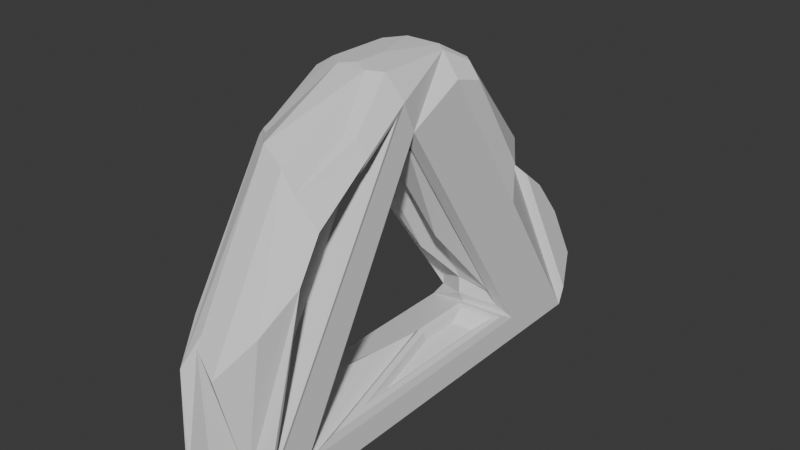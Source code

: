 # Source: LargeHoopRock2.blend  (saved by Blender 4.3.34; exported with 4.5.12 LTS)
import bpy
from mathutils import Matrix  # noqa: F401  (used for matrix-valued properties, if any)

bpy.ops.wm.read_factory_settings(use_empty=True)
scene = bpy.context.scene
scene.name = 'Scene'

# ---- collections
col_collection = bpy.data.collections.new('Collection'); scene.collection.children.link(col_collection)

# ---- world
world_world = bpy.data.worlds.new('World'); scene.world = world_world
world_world.use_nodes = True; world_world.node_tree.nodes.clear()
_N = world_world.node_tree.nodes; _L = world_world.node_tree.links
n0 = _N.new('ShaderNodeOutputWorld'); n0.name = 'World Output'; n0.location = (300, 300)
n1 = _N.new('ShaderNodeBackground'); n1.name = 'Background'; n1.location = (10, 300)
n1.inputs[0].default_value = (0.05088, 0.05088, 0.05088, 1.0)
_L.new(n1.outputs[0], n0.inputs[0])
n0.is_active_output = True
world_world.color = (0.05088, 0.05088, 0.05088)
world_world.sun_shadow_jitter_overblur = 0.0

# ---- meshes
me_torus = bpy.data.meshes.new('Torus')
me_torus.from_pydata([(0.7512, -0.01131, 0.1911), (0.731, -0.01291, 0.02537), (-0.5664, 1.24, 4.424e-09), (-0.5625, 1.193, 0.2165), (-0.3693, 0.7079, 0.1663), (-0.3175, 0.619, 0.0003462), (-0.3619, 0.7013, -0.1585), (-0.2955, -0.5792, 0.191), (-0.4375, -0.6579, -0.2165), (0.7086, 0.02447, -0.1589), (0.9067, 0.2765, -0.2165), (1.011, 0.2861, -0.1304), (1.011, -0.0678, -0.1304), (0.8651, -0.1027, -0.2208), (1.028, -0.08079, 5.51e-09), (1.019, -0.1153, 0.07016), (0.8544, -0.5902, 1.486e-08), (1.019, -0.1153, -0.07016), (1.006, -0.03952, 0.1663), (1.006, 0.2578, 0.1663), (0.9457, 0.2522, 0.2165), (0.936, 0.0, 0.2165), (0.9457, -0.03395, 0.2632), (1.017, 0.323, 0.08354), (1.028, 0.06366, 5.51e-09), (1.017, 0.323, -0.08354), (0.934, 0.4405, 5.198e-09), (0.1712, -0.978, 1.399e-08), (-0.4912, -0.9675, 0.1416), (-0.5625, -0.7596, -0.2165), (-0.4002, -0.8553, -0.2208), (-0.3826, -0.9188, -0.1611), (-0.5206, -0.9703, -0.005884), (-0.5862, -0.951, -0.003441), (-0.5625, -0.4907, 0.2165), (-0.5718, -0.9652, 0.1301), (-0.5024, -0.9686, 0.1534), (-0.1831, -0.7377, 0.2632), (-0.375, 0.2808, 3.062e-17), (-0.3361, -0.03318, 2.038e-09), (-0.3383, -0.07874, 0.007303), (-0.2747, -0.5619, 0.1829), (0.6107, -0.07247, 0.02543), (0.128, -0.2422, -0.02576), (-0.02601, -0.3635, 0.09482), (-0.2356, -0.4418, 0.06749), (-0.0655, -0.3534, 0.06661), (-0.2393, -0.4516, -0.09568), (-0.2427, -0.4605, -0.1007), (0.6711, 0.02305, 0.1971), (0.7003, 0.03042, -0.004975), (-0.4375, -0.6579, 0.2165), (0.6079, -0.07124, 3.062e-17), (0.313, -0.1845, 0.1489), (0.3096, -0.1848, 0.1206), (0.1347, -0.2813, 0.1489), (0.2891, -0.195, 0.1206), (0.2136, -0.2278, 0.1422), (-0.08166, -0.8066, -0.2526), (0.762, -0.3064, -0.253), (0.8416, -0.3198, -0.2036), (0.8034, -0.6257, -0.1232), (0.8464, -0.3491, -0.1665), (0.1042, -1.023, -0.1232), (0.7904, -0.4116, 0.1817), (0.7513, -0.467, 0.1423), (0.7494, -0.366, 0.2638), (0.7835, -0.3691, 0.2356), (0.1143, -0.8285, 0.1423), (0.3137, -0.7147, -0.2442), (-0.06341, -0.8906, 0.2284), (0.1158, -0.761, 0.2638), (0.5861, -0.553, -0.2442), (0.7184, -0.6365, -0.1902), (0.2666, -0.8929, -0.2382), (0.6957, -0.009049, -0.1995), (-0.3022, -0.5542, -0.1995), (0.6817, -0.009049, -0.02008), (0.564, -0.06808, -0.02008), (0.6081, -0.04325, -0.1742), (-0.1018, -0.4311, -0.1742), (0.5982, -0.04325, -0.04661), (0.5144, -0.08525, -0.04661), (0.5342, -0.07173, 0.2345), (-0.2554, -0.521, 0.207), (0.5565, -0.07945, 0.1897), (-0.1584, -0.4673, 0.1896), (-0.4836, -0.8852, -0.2165), (0.9067, -0.05826, -0.2165), (0.7773, -0.3139, -0.2566), (-0.07929, -0.8234, -0.2566), (0.4286, -0.7364, -0.3008), (0.6081, -0.6297, -0.3008), (-0.06084, -0.7476, -0.1596), (0.6565, -0.321, -0.1596), (0.5981, -0.4365, -0.1778), (0.1198, -0.72, -0.1776), (0.1874, -0.7084, -0.1835), (0.5757, -0.4782, -0.1837), (-0.3529, 0.5655, -0.05395), (-0.39, 0.6299, -0.1826), (-0.39, -0.2781, -0.1826), (-0.3529, 0.2799, -0.05395), (-0.3456, 0.5821, -0.02867), (-0.3973, 0.6717, -0.2079), (-0.3973, -0.5004, -0.2079), (-0.3456, 0.2768, -0.02867), (-0.3965, 0.4796, -0.06386), (-0.4217, 0.5231, -0.151), (-0.4217, -0.09166, -0.151), (-0.3965, 0.2861, -0.06386), (0.7186, 0.0, 0.2567), (0.75, 0.0, 3.062e-17), (-0.375, 0.6495, 3.062e-17), (-0.4375, 0.7578, -0.2165), (0.7669, 0.0, -0.2165), (0.6078, 0.1155, 0.1717), (-0.2246, 0.6651, 0.1423), (-0.224, 0.6626, -0.1344), (0.6395, 0.1166, -0.1347), (0.6499, 0.1107, -0.001974), (-0.2277, 0.6182, 0.002615), (0.6659, 0.04382, -0.003058), (-0.2626, 0.6475, -0.1479), (0.6545, 0.05035, -0.1483), (0.144, 0.3132, -0.08712), (0.1965, 0.7193, -0.2165), (0.1943, 0.7207, 0.2165), (0.3173, 0.2157, 0.05624), (0.008368, 0.3944, 0.05786), (0.3025, 0.2174, 0.1174), (0.009468, 0.4109, 0.107), (-0.4341, 0.6942, 0.2135), (-0.4567, 0.8246, 0.2165), (-0.3609, 0.7044, 0.1607), (-0.4504, 0.8095, 0.2135), (-0.4504, 0.7607, 0.1743), (-0.4445, 0.7186, 0.1743), (-0.4208, 0.7236, 0.1571), (0.8745, 0.4011, -0.2322), (0.9437, 0.4074, -0.1752), (0.4036, 0.6947, -0.2322), (0.9477, 0.4319, -0.1441), (0.8927, 0.5098, -0.08867), (0.4234, 0.8982, -0.08867), (-0.42, 1.382, -0.1194), (-0.3516, 1.358, -0.1493), (-0.5625, 1.193, -0.2165), (0.2264, 1.026, 2.839e-09), (-0.42, 1.382, 0.1194), (-0.419, 1.381, 5.305e-09), (0.1057, 1.177, 3.611e-09), (-0.1218, 1.319, -0.03757), (-0.1218, 1.319, 0.03757), (-0.4642, 1.209, -0.2261), (0.1597, 1.077, -0.05487), (0.06423, 1.196, -0.05487), (-0.1157, 1.308, -0.08458), (-0.2718, 1.241, 0.2511), (-0.2168, 1.314, 0.2137), (0.03274, 1.177, 0.1676), (-0.1017, 1.29, 0.1821), (-0.01386, 1.235, 0.1676), (0.506, 0.4137, 0.2929), (0.502, 0.3102, 0.2929), (0.4128, 0.3102, 0.3094), (0.1976, 0.606, 0.2929), (-0.1131, 0.7997, 0.2929), (-0.03031, 0.5993, 0.27), (-0.06965, 0.6486, 0.2929), (-0.1619, 1.264, 0.2652), (0.1019, 1.099, 0.2652), (0.1131, 1.206, 0.1897)], [], [(5, 6, 118, 121), (115, 114, 147, 126, 10), (14, 17, 12, 11, 25, 24), (2, 33, 35, 34, 3), (8, 115, 88, 87), (33, 32, 28, 36, 35), (5, 134, 132, 113), (148, 26, 143, 144), (113, 38, 106, 103), (24, 23, 19, 18, 15, 14), (114, 8, 87, 29, 147), (22, 37, 71, 66), (115, 10, 11, 88), (9, 50, 120, 119), (14, 15, 17), (18, 19, 20), (23, 24, 25), (20, 19, 23, 26, 148, 127), (25, 26, 23), (17, 15, 16), (20, 21, 22, 18), (88, 11, 12), (134, 111, 165, 168), (27, 31, 63), (27, 28, 32, 31), (29, 87, 33), (147, 29, 33, 2), (87, 31, 32), (32, 33, 87), (51, 36, 37), (51, 37, 22, 21, 111), (36, 51, 35), (35, 51, 34), (134, 49, 111), (1, 42, 56, 54), (8, 39, 40), (8, 38, 39), (51, 8, 40), (38, 51, 40, 39), (52, 112, 77, 78), (52, 8, 43), (44, 43, 46), (43, 8, 48, 47), (51, 44, 46, 45), (52, 43, 44), (51, 52, 44), (45, 46, 47), (8, 51, 45, 47, 48), (47, 46, 43), (1, 0, 111, 112), (0, 7, 86, 85), (41, 42, 52, 51), (42, 1, 112, 52), (7, 41, 51), (56, 55, 57), (7, 0, 53, 55), (41, 7, 55), (42, 41, 55, 56), (0, 1, 54, 53), (53, 54, 57), (54, 56, 57), (55, 53, 57), (63, 31, 74), (12, 17, 62, 60), (17, 16, 61, 62), (16, 27, 63, 61), (88, 12, 60, 89), (31, 87, 90), (71, 70, 68, 65, 64, 67, 66), (27, 16, 65, 68), (28, 27, 68, 70), (18, 22, 66, 67), (36, 28, 70), (16, 15, 64, 65), (37, 36, 70, 71), (15, 18, 67, 64), (74, 91, 92, 73), (31, 90, 91, 74), (62, 61, 73), (61, 63, 74, 73), (60, 62, 73), (89, 60, 73, 92), (78, 77, 81, 82), (112, 115, 75, 77), (115, 8, 76, 75), (8, 52, 78, 76), (80, 82, 81, 79), (75, 76, 80, 79), (76, 78, 82, 80), (77, 75, 79, 81), (85, 86, 84, 83), (111, 0, 85, 83), (51, 111, 83, 84), (7, 51, 84, 86), (72, 69, 97, 98), (13, 30, 87, 88), (59, 13, 88, 89), (30, 58, 90, 87), (69, 72, 92, 91), (58, 69, 91, 90), (72, 59, 89, 92), (95, 98, 97, 96, 93, 94), (13, 59, 95, 94), (69, 58, 96, 97), (58, 30, 93, 96), (30, 13, 94, 93), (59, 72, 98, 95), (99, 102, 110, 107), (114, 113, 103, 104), (8, 114, 104, 105), (38, 8, 105, 106), (99, 100, 104, 103), (100, 101, 105, 104), (102, 99, 103, 106), (101, 102, 106, 105), (107, 110, 109, 108), (100, 99, 107, 108), (102, 101, 109, 110), (101, 100, 108, 109), (49, 50, 112, 111), (132, 51, 38, 113), (6, 5, 113, 114), (9, 6, 114, 115), (50, 9, 115, 112), (121, 120, 128, 129), (50, 49, 116, 120), (6, 9, 119, 118), (134, 5, 121, 117), (49, 134, 117, 116), (118, 119, 124, 123), (124, 122, 125), (120, 121, 123, 122), (119, 120, 122, 124), (121, 118, 123), (123, 124, 125), (122, 123, 125), (130, 131, 129, 128), (149, 153, 152, 145, 150), (117, 121, 129, 131), (116, 117, 131, 130), (120, 116, 130, 128), (3, 34, 51, 132, 133), (132, 135, 133), (135, 4, 134, 133), (4, 132, 134), (132, 4, 138, 137), (137, 138, 136), (4, 135, 136, 138), (135, 132, 137, 136), (140, 139, 141, 144, 143, 142), (11, 10, 139, 140), (126, 148, 144, 141), (26, 25, 142, 143), (10, 126, 141, 139), (25, 11, 140, 142), (127, 148, 172, 171), (155, 154, 146, 157, 156), (147, 2, 150, 145), (148, 147, 154, 155), (147, 148, 126), (2, 3, 149, 150), (151, 152, 153), (153, 149, 159, 161), (152, 151, 156, 157), (147, 145, 146, 154), (145, 152, 157, 146), (151, 148, 155, 156), (158, 160, 162, 161, 159), (3, 148, 160, 158), (151, 153, 161, 162), (149, 3, 158, 159), (148, 151, 162, 160), (164, 163, 165), (20, 127, 166, 163), (133, 134, 168, 169), (21, 20, 163, 164), (127, 3, 167, 166), (3, 133, 169, 167), (111, 21, 164, 165), (165, 163, 168), (168, 163, 169), (169, 163, 166, 167), (171, 172, 170), (148, 3, 170, 172), (3, 127, 171, 170)])
_uv = me_torus.uv_layers.new(name='UVMap')
_uv.uv.foreach_set('vector', [0.5316, 0.7476, 0.4981, 0.7618, 0.503, 0.7317, 0.5319, 0.7295, 0.2864, 0.2983, 0.03369, 0.139, 0.007462, 0.04775, 0.1667, 0.1473, 0.3157, 0.2404, 0.7396, 0.3391, 0.725, 0.3445, 0.7121, 0.3354, 0.711, 0.2726, 0.7207, 0.2665, 0.7391, 0.3134, 0.7427, 0.65, 0.7428, 0.4262, 0.7709, 0.427, 0.7889, 0.4761, 0.7881, 0.6453, 0.03369, 0.4361, 0.2864, 0.2983, 0.3157, 0.3106, 0.02402, 0.4838, 0.4104, 0.4981, 0.4107, 0.5124, 0.3796, 0.5175, 0.3772, 0.5153, 0.3823, 0.5013, 0.5316, 0.7476, 0.5651, 0.7615, 0.5763, 0.7755, 0.5315, 0.761, 0.7343, 0.0528, 0.7377, 0.2361, 0.7188, 0.2195, 0.7165, 0.09795, 0.6813, 0.4917, 0.6765, 0.569, 0.6708, 0.5695, 0.6749, 0.5055, 0.7391, 0.3134, 0.7558, 0.2659, 0.7733, 0.276, 0.7743, 0.3288, 0.7544, 0.344, 0.7396, 0.3391, 0.03369, 0.139, 0.03369, 0.4361, 0.02402, 0.4838, 0.007462, 0.4574, 0.007462, 0.04775, 0.3641, 0.2781, 0.5988, 0.4278, 0.5363, 0.4322, 0.4045, 0.3482, 0.2864, 0.2983, 0.3157, 0.2404, 0.3383, 0.2378, 0.3157, 0.3106, 0.498, 0.5049, 0.5303, 0.5068, 0.5308, 0.5219, 0.5029, 0.5245, 0.7396, 0.3391, 0.7544, 0.344, 0.725, 0.3445, 0.3532, 0.2792, 0.3537, 0.2168, 0.3654, 0.2181, 0.7558, 0.2659, 0.7391, 0.3134, 0.7207, 0.2665, 0.7838, 0.27, 0.7733, 0.276, 0.7558, 0.2659, 0.7377, 0.2361, 0.7343, 0.0528, 0.7807, 0.1026, 0.7207, 0.2665, 0.7377, 0.2361, 0.7558, 0.2659, 0.725, 0.3445, 0.7544, 0.344, 0.7409, 0.4102, 0.3654, 0.2181, 0.3671, 0.271, 0.3641, 0.2781, 0.3532, 0.2792, 0.3157, 0.3106, 0.3383, 0.2378, 0.3383, 0.3121, 0.6404, 0.1253, 0.4117, 0.2714, 0.4751, 0.2068, 0.569, 0.1468, 0.4074, 0.6515, 0.4431, 0.5375, 0.4333, 0.6414, 0.4074, 0.6515, 0.3796, 0.5175, 0.4107, 0.5124, 0.4431, 0.5375, 0.456, 0.4917, 0.4552, 0.5154, 0.4104, 0.4981, 0.6972, 0.6467, 0.6981, 0.4505, 0.7428, 0.4262, 0.7427, 0.65, 0.4552, 0.5154, 0.4431, 0.5375, 0.4107, 0.5124, 0.4107, 0.5124, 0.4104, 0.4981, 0.4552, 0.5154, 0.6531, 0.4115, 0.6674, 0.4768, 0.5988, 0.4278, 0.6531, 0.4115, 0.5988, 0.4278, 0.3641, 0.2781, 0.3671, 0.271, 0.4117, 0.2714, 0.6674, 0.4768, 0.6531, 0.4115, 0.6823, 0.4762, 0.6823, 0.4762, 0.6531, 0.4115, 0.6795, 0.3766, 0.5651, 0.7615, 0.5728, 0.512, 0.5853, 0.501, 0.225, 0.808, 0.2245, 0.7799, 0.243, 0.7079, 0.2431, 0.7127, 0.1133, 0.7669, 0.1588, 0.6673, 0.1603, 0.6751, 0.1133, 0.7669, 0.1588, 0.6071, 0.1588, 0.6673, 0.2042, 0.7669, 0.1133, 0.7669, 0.1603, 0.6751, 0.1588, 0.6071, 0.2042, 0.7669, 0.1603, 0.6751, 0.1588, 0.6673, 0.9851, 0.7023, 0.984, 0.6691, 0.9894, 0.6828, 0.9903, 0.7104, 0.9123, 0.007462, 0.9123, 0.2611, 0.8942, 0.113, 0.03315, 0.6733, 0.05855, 0.6327, 0.03914, 0.6796, 0.8942, 0.113, 0.9123, 0.2611, 0.8961, 0.204, 0.8948, 0.2024, 0.007462, 0.7788, 0.03315, 0.6733, 0.03914, 0.6796, 0.03897, 0.7198, 0.05295, 0.5271, 0.05855, 0.6327, 0.03315, 0.6733, 0.9529, 0.5886, 0.9529, 0.3414, 0.9648, 0.4853, 0.03897, 0.7198, 0.03914, 0.6796, 0.07321, 0.7215, 0.09837, 0.7788, 0.007462, 0.7788, 0.03897, 0.7198, 0.07321, 0.7215, 0.07425, 0.723, 0.07321, 0.7215, 0.03914, 0.6796, 0.05855, 0.6327, 0.5368, 0.4979, 0.5715, 0.4938, 0.5853, 0.501, 0.5314, 0.4949, 0.9868, 0.3414, 0.9866, 0.5912, 0.9797, 0.5547, 0.9798, 0.3842, 0.2536, 0.5669, 0.2245, 0.7799, 0.2191, 0.7796, 0.2599, 0.5271, 0.2245, 0.7799, 0.225, 0.808, 0.2198, 0.8129, 0.2191, 0.7796, 0.3351, 0.6571, 0.3361, 0.6516, 0.3361, 0.6906, 0.243, 0.7079, 0.2483, 0.6707, 0.2472, 0.6906, 0.9236, 0.5906, 0.9236, 0.3414, 0.9359, 0.44, 0.9359, 0.4825, 0.3351, 0.5328, 0.3364, 0.5271, 0.3364, 0.6367, 0.7627, 0.755, 0.7627, 0.9656, 0.7527, 0.8624, 0.7525, 0.8256, 0.2599, 0.8113, 0.225, 0.808, 0.2431, 0.7127, 0.2491, 0.7133, 0.2491, 0.7133, 0.2431, 0.7127, 0.2472, 0.6906, 0.2431, 0.7127, 0.243, 0.7079, 0.2472, 0.6906, 0.9359, 0.4825, 0.9359, 0.44, 0.9379, 0.4627, 0.1481, 0.5122, 0.04564, 0.4905, 0.1813, 0.4858, 0.7121, 0.3354, 0.725, 0.3445, 0.7052, 0.3671, 0.6972, 0.3615, 0.725, 0.3445, 0.7409, 0.4102, 0.715, 0.4112, 0.7052, 0.3671, 0.4073, 0.7643, 0.4074, 0.6515, 0.4333, 0.6414, 0.4331, 0.7568, 0.3157, 0.3106, 0.3383, 0.3121, 0.3022, 0.3654, 0.2883, 0.3645, 0.4431, 0.5375, 0.4552, 0.5154, 0.4627, 0.5927, 0.3532, 0.6258, 0.3606, 0.5981, 0.3784, 0.6302, 0.3783, 0.7353, 0.3701, 0.7396, 0.359, 0.7353, 0.3532, 0.7281, 0.6257, 0.7443, 0.6002, 0.5818, 0.6322, 0.5804, 0.6559, 0.7318, 0.3796, 0.5175, 0.4074, 0.6515, 0.3784, 0.6302, 0.3606, 0.5981, 0.3532, 0.2792, 0.3641, 0.2781, 0.4045, 0.3482, 0.3979, 0.3488, 0.3772, 0.5153, 0.3796, 0.5175, 0.3606, 0.5981, 0.6002, 0.5818, 0.6559, 0.4917, 0.6357, 0.5662, 0.6322, 0.5804, 0.5988, 0.4278, 0.6674, 0.4768, 0.5743, 0.4597, 0.5363, 0.4322, 0.7544, 0.344, 0.7743, 0.3288, 0.7895, 0.3621, 0.7783, 0.3706, 0.4575, 0.6663, 0.4709, 0.6893, 0.4709, 0.7186, 0.4474, 0.7407, 0.04564, 0.4905, 0.1085, 0.4712, 0.2148, 0.4534, 0.1813, 0.4858, 0.3532, 0.7792, 0.3689, 0.8355, 0.3532, 0.8454, 0.4331, 0.7568, 0.4333, 0.6414, 0.4575, 0.6663, 0.4474, 0.7407, 0.6972, 0.3615, 0.7052, 0.3671, 0.7008, 0.4039, 0.2883, 0.3645, 0.3022, 0.3654, 0.2764, 0.4317, 0.2524, 0.431, 0.3154, 0.7351, 0.3158, 0.7627, 0.3099, 0.744, 0.3096, 0.7243, 0.3202, 0.7762, 0.2748, 0.7799, 0.2781, 0.7658, 0.3158, 0.7627, 0.2864, 0.2983, 0.03369, 0.4361, 0.06221, 0.4143, 0.2716, 0.3001, 0.984, 0.9569, 0.9851, 0.7023, 0.9903, 0.7104, 0.9894, 0.9213, 0.2808, 0.5763, 0.3096, 0.7243, 0.3099, 0.744, 0.2831, 0.7462, 0.2781, 0.7658, 0.2748, 0.5271, 0.2808, 0.5763, 0.2831, 0.7462, 0.2748, 0.5271, 0.3154, 0.7351, 0.3096, 0.7243, 0.2808, 0.5763, 0.3158, 0.7627, 0.2781, 0.7658, 0.2831, 0.7462, 0.3099, 0.744, 0.9418, 0.7118, 0.9403, 0.8826, 0.9364, 0.9058, 0.9324, 0.7151, 0.928, 0.6738, 0.9418, 0.6691, 0.9418, 0.7118, 0.9324, 0.7151, 0.6531, 0.4115, 0.4117, 0.2714, 0.4506, 0.2868, 0.6154, 0.3824, 0.9866, 0.5912, 0.9868, 0.625, 0.9798, 0.5778, 0.9797, 0.5547, 0.2482, 0.4145, 0.1911, 0.4484, 0.1651, 0.4467, 0.2465, 0.3984, 0.307, 0.32, 0.04149, 0.4776, 0.02402, 0.4838, 0.3157, 0.3106, 0.2851, 0.3629, 0.307, 0.32, 0.3157, 0.3106, 0.2883, 0.3645, 0.04149, 0.4776, 0.1081, 0.4676, 0.1085, 0.4712, 0.02402, 0.4838, 0.1911, 0.4484, 0.2482, 0.4145, 0.2524, 0.431, 0.2148, 0.4534, 0.1081, 0.4676, 0.1911, 0.4484, 0.2148, 0.4534, 0.1085, 0.4712, 0.2482, 0.4145, 0.2851, 0.3629, 0.2883, 0.3645, 0.2524, 0.431, 0.2513, 0.3896, 0.2465, 0.3984, 0.1651, 0.4467, 0.1509, 0.449, 0.1132, 0.4547, 0.2637, 0.3653, 0.6344, 0.8557, 0.6264, 0.8164, 0.6407, 0.7726, 0.6452, 0.7948, 0.8236, 0.2484, 0.8236, 0.3306, 0.809, 0.2844, 0.8105, 0.2708, 0.8236, 0.3306, 0.8156, 0.394, 0.8044, 0.3203, 0.809, 0.2844, 0.04149, 0.4776, 0.307, 0.32, 0.2637, 0.3653, 0.1132, 0.4547, 0.6264, 0.8164, 0.6264, 0.7592, 0.6392, 0.7643, 0.6407, 0.7726, 0.6086, 0.7592, 0.6115, 0.8191, 0.6022, 0.8183, 0.6002, 0.7777, 0.8491, 0.6541, 0.8038, 0.6275, 0.81, 0.6123, 0.8474, 0.6343, 0.03369, 0.4361, 0.03369, 0.139, 0.04218, 0.157, 0.04218, 0.403, 0.6765, 0.569, 0.6813, 0.7668, 0.6749, 0.7333, 0.6708, 0.5695, 0.8153, 0.6102, 0.8422, 0.626, 0.8474, 0.6343, 0.81, 0.6123, 0.8422, 0.626, 0.8435, 0.4648, 0.8491, 0.4262, 0.8474, 0.6343, 0.8157, 0.5595, 0.8153, 0.6102, 0.81, 0.6123, 0.8104, 0.5581, 0.8435, 0.4648, 0.8157, 0.5595, 0.8104, 0.5581, 0.8491, 0.4262, 0.8174, 0.5999, 0.8177, 0.5655, 0.8365, 0.5014, 0.8357, 0.6106, 0.8422, 0.626, 0.8153, 0.6102, 0.8174, 0.5999, 0.8357, 0.6106, 0.6115, 0.8191, 0.6086, 0.9373, 0.6002, 0.8983, 0.6022, 0.8183, 0.7776, 0.9457, 0.7776, 0.755, 0.7836, 0.7774, 0.7836, 0.9065, 0.5728, 0.512, 0.5303, 0.5068, 0.5314, 0.4949, 0.5853, 0.501, 0.2036, 0.5271, 0.2042, 0.7669, 0.1588, 0.6071, 0.1587, 0.5416, 0.4981, 0.7618, 0.5316, 0.7476, 0.5315, 0.761, 0.4859, 0.7805, 0.498, 0.5049, 0.4981, 0.7618, 0.4859, 0.7805, 0.4859, 0.4917, 0.5303, 0.5068, 0.498, 0.5049, 0.4859, 0.4917, 0.5314, 0.4949, 0.6972, 0.9679, 0.6972, 0.755, 0.7125, 0.8263, 0.7125, 0.9012, 0.5303, 0.5068, 0.5728, 0.512, 0.5673, 0.5305, 0.5308, 0.5219, 0.9601, 0.2726, 0.9601, 0.007462, 0.969, 0.02964, 0.969, 0.2435, 0.5651, 0.7615, 0.5316, 0.7476, 0.5319, 0.7295, 0.5611, 0.7317, 0.9925, 0.007462, 0.9925, 0.2672, 0.9839, 0.2388, 0.9839, 0.02931, 0.7303, 0.9797, 0.7275, 0.7652, 0.7375, 0.755, 0.7375, 0.9848, 0.8495, 0.01437, 0.8793, 0.007462, 0.8784, 0.1302, 0.8055, 0.01476, 0.8345, 0.2203, 0.8044, 0.2335, 0.8044, 0.007462, 0.3838, 0.808, 0.3838, 0.7801, 0.3974, 0.7792, 0.3974, 0.8098, 0.4124, 0.7792, 0.4206, 0.8073, 0.4124, 0.8111, 0.8793, 0.2335, 0.8495, 0.01437, 0.8784, 0.1302, 0.9691, 0.6691, 0.9691, 0.9032, 0.9567, 0.7928, 0.5562, 0.5981, 0.554, 0.6689, 0.5437, 0.6682, 0.5433, 0.5951, 0.7683, 0.6909, 0.7523, 0.7398, 0.7365, 0.74, 0.7181, 0.6917, 0.7432, 0.6914, 0.5611, 0.7317, 0.5319, 0.7295, 0.5437, 0.6682, 0.554, 0.6689, 0.9452, 0.007462, 0.9452, 0.2168, 0.9273, 0.1471, 0.9273, 0.0734, 0.5308, 0.5219, 0.5673, 0.5305, 0.5562, 0.5981, 0.5433, 0.5951, 0.6823, 0.02314, 0.6795, 0.3766, 0.6531, 0.4115, 0.6547, 0.1276, 0.6596, 0.1002, 0.6547, 0.1276, 0.6583, 0.1034, 0.6596, 0.1002, 0.6583, 0.1034, 0.6421, 0.1246, 0.6404, 0.1253, 0.6596, 0.1002, 0.6421, 0.1246, 0.6547, 0.1276, 0.6404, 0.1253, 0.4651, 0.7792, 0.4651, 0.7958, 0.4587, 0.7906, 0.4587, 0.7846, 0.6577, 0.1225, 0.6531, 0.1214, 0.659, 0.1136, 0.6421, 0.1246, 0.6583, 0.1034, 0.659, 0.1136, 0.6531, 0.1214, 0.4356, 0.8015, 0.4356, 0.7792, 0.4438, 0.7847, 0.4438, 0.7928, 0.3238, 0.2126, 0.3088, 0.2143, 0.21, 0.1526, 0.2153, 0.1089, 0.3138, 0.1906, 0.3249, 0.2073, 0.3383, 0.2378, 0.3157, 0.2404, 0.3088, 0.2143, 0.3238, 0.2126, 0.1667, 0.1473, 0.1747, 0.0814, 0.2153, 0.1089, 0.21, 0.1526, 0.7377, 0.2361, 0.7207, 0.2665, 0.7075, 0.2397, 0.7188, 0.2195, 0.3157, 0.2404, 0.1667, 0.1473, 0.21, 0.1526, 0.3088, 0.2143, 0.7207, 0.2665, 0.711, 0.2726, 0.701, 0.2437, 0.7075, 0.2397, 0.7807, 0.1026, 0.7343, 0.0528, 0.7733, 0.007462, 0.7895, 0.02484, 0.1603, 0.0711, 0.02801, 0.04448, 0.05225, 0.01262, 0.1023, 0.02269, 0.1402, 0.04608, 0.6972, 0.6467, 0.7427, 0.65, 0.7432, 0.6914, 0.7181, 0.6917, 0.1747, 0.0814, 0.007462, 0.04775, 0.02801, 0.04448, 0.1603, 0.0711, 0.007462, 0.04775, 0.1747, 0.0814, 0.1667, 0.1473, 0.7427, 0.65, 0.7881, 0.6453, 0.7683, 0.6909, 0.7432, 0.6914, 0.8493, 0.7087, 0.8478, 0.7599, 0.8323, 0.757, 0.7523, 0.7398, 0.7683, 0.6909, 0.7889, 0.7212, 0.7827, 0.7401, 0.8478, 0.7599, 0.8493, 0.7087, 0.8591, 0.7187, 0.858, 0.7592, 0.007462, 0.04775, 0.03812, 0.007462, 0.05225, 0.01262, 0.02801, 0.04448, 0.8566, 0.8069, 0.8478, 0.7599, 0.858, 0.7592, 0.8649, 0.7963, 0.8493, 0.7087, 0.8566, 0.6691, 0.8649, 0.6874, 0.8591, 0.7187, 0.887, 0.5328, 0.887, 0.4693, 0.8969, 0.4814, 0.9043, 0.5015, 0.9043, 0.5255, 0.864, 0.5906, 0.864, 0.4262, 0.887, 0.4693, 0.887, 0.5328, 0.8493, 0.7087, 0.8323, 0.757, 0.8038, 0.7443, 0.8104, 0.7256, 0.9087, 0.5718, 0.864, 0.5906, 0.887, 0.5328, 0.9043, 0.5255, 0.8566, 0.6691, 0.8493, 0.7087, 0.8104, 0.7256, 0.8132, 0.7103, 0.4568, 0.2066, 0.4562, 0.1849, 0.4751, 0.2068, 0.3654, 0.2181, 0.5233, 0.1209, 0.521, 0.145, 0.4562, 0.1849, 0.8546, 0.3484, 0.8385, 0.3242, 0.848, 0.2484, 0.8546, 0.2584, 0.3671, 0.271, 0.3654, 0.2181, 0.4562, 0.1849, 0.4568, 0.2066, 0.5233, 0.1209, 0.6823, 0.02314, 0.5862, 0.1049, 0.521, 0.145, 0.6823, 0.02314, 0.6596, 0.1002, 0.5769, 0.1365, 0.5862, 0.1049, 0.4117, 0.2714, 0.3671, 0.271, 0.4568, 0.2066, 0.4751, 0.2068, 0.4751, 0.2068, 0.4562, 0.1849, 0.569, 0.1468, 0.569, 0.1468, 0.4562, 0.1849, 0.5769, 0.1365, 0.5769, 0.1365, 0.4562, 0.1849, 0.521, 0.145, 0.5862, 0.1049, 0.5423, 0.04156, 0.5416, 0.0192, 0.5978, 0.007462, 0.9131, 0.6691, 0.9131, 0.8369, 0.8799, 0.7578, 0.8799, 0.6993, 0.6823, 0.02314, 0.5233, 0.1209, 0.5423, 0.04156, 0.5978, 0.007462])
_uv = me_torus.uv_layers.new(name='UVMap.001')
_uv.uv.foreach_set('vector', [0.2459, 0.7397, 0.2459, 0.6924, 0.2232, 0.6924, 0.2232, 0.7397, 0.001001, 0.2953, 0.004681, 0.217, 0.1965, 0.1985, 0.1965, 0.2477, 0.1965, 0.2938, 0.8899, 0.6012, 0.9154, 0.5936, 0.9373, 0.6041, 0.9373, 0.6822, 0.9202, 0.6904, 0.8899, 0.6331, 0.1965, 0.8405, 0.1965, 0.8876, 0.07723, 0.8879, 0.001001, 0.8777, 0.004153, 0.8415, 0.8385, 0.5916, 0.8385, 0.3961, 0.7911, 0.3961, 0.7911, 0.5916, 0.2212, 0.7397, 0.2017, 0.738, 0.1985, 0.6953, 0.2021, 0.6924, 0.2212, 0.7013, 0.2953, 0.7397, 0.2953, 0.6924, 0.2726, 0.6924, 0.2726, 0.7397, 0.1985, 0.8385, 0.3941, 0.8385, 0.3941, 0.7911, 0.1985, 0.7911, 0.999, 0.2953, 0.999, 0.1985, 0.9887, 0.1985, 0.9887, 0.2953, 0.4928, 0.9586, 0.4442, 0.9867, 0.3961, 0.9796, 0.3961, 0.9475, 0.452, 0.9393, 0.4928, 0.943, 0.8899, 0.5507, 0.8899, 0.4175, 0.8983, 0.3961, 0.9126, 0.4079, 0.9126, 0.5916, 0.1985, 0.4928, 0.3941, 0.4928, 0.3941, 0.3961, 0.1985, 0.3961, 0.8879, 0.7891, 0.8879, 0.6924, 0.8405, 0.6924, 0.8405, 0.7891, 0.2706, 0.7397, 0.2706, 0.6924, 0.2479, 0.6924, 0.2479, 0.7397, 0.8405, 0.02569, 0.8622, 0.02569, 0.8405, 0.04738, 0.3931, 0.964, 0.2973, 0.964, 0.2973, 0.9857, 0.6924, 0.7417, 0.6924, 0.7881, 0.7387, 0.7417, 0.4437, 0.00482, 0.4825, 0.001001, 0.5408, 0.004036, 0.5916, 0.01646, 0.5916, 0.09776, 0.3961, 0.08289, 0.7881, 0.6924, 0.7417, 0.6924, 0.7417, 0.7387, 0.9146, 0.1985, 0.961, 0.1985, 0.9146, 0.2943, 0.9373, 0.05038, 0.8899, 0.05038, 0.8899, 0.09776, 0.9373, 0.09776, 0.4948, 0.9857, 0.5906, 0.964, 0.4948, 0.964, 0.4928, 0.2953, 0.4928, 0.09977, 0.3961, 0.09977, 0.3961, 0.2953, 0.7387, 0.001001, 0.6924, 0.1955, 0.6924, 0.001001, 0.5916, 0.5936, 0.4948, 0.5936, 0.4948, 0.6904, 0.5916, 0.6904, 0.6934, 0.7891, 0.7397, 0.7891, 0.7397, 0.7427, 0.2973, 0.6904, 0.4928, 0.6904, 0.4928, 0.643, 0.2973, 0.643, 0.7427, 0.7397, 0.7891, 0.7397, 0.7891, 0.6934, 0.9269, 0.001001, 0.9363, 0.001001, 0.9269, 0.04738, 0.2973, 0.8899, 0.3931, 0.8899, 0.2973, 0.9363, 0.641, 0.5916, 0.5936, 0.5681, 0.6076, 0.3971, 0.6174, 0.3961, 0.641, 0.4204, 0.9887, 0.2973, 0.9887, 0.3931, 0.998, 0.2973, 0.09676, 0.8899, 0.001001, 0.8899, 0.001001, 0.9363, 0.643, 0.5906, 0.643, 0.3961, 0.6894, 0.3961, 0.8879, 0.962, 0.8879, 0.9393, 0.7911, 0.9393, 0.7911, 0.962, 0.1955, 0.9887, 0.001001, 0.998, 0.001001, 0.9887, 0.4948, 0.2943, 0.5906, 0.09977, 0.4948, 0.09977, 0.3961, 0.4948, 0.3961, 0.5906, 0.5906, 0.4948, 0.6904, 0.1985, 0.5936, 0.1985, 0.5936, 0.2953, 0.6904, 0.2953, 0.8899, 0.9373, 0.9373, 0.9373, 0.9373, 0.9269, 0.8899, 0.9269, 0.6894, 0.001001, 0.5936, 0.1955, 0.5936, 0.001001, 0.9373, 0.04838, 0.9373, 0.002002, 0.9279, 0.04838, 0.9373, 0.2973, 0.8405, 0.2973, 0.8405, 0.3941, 0.9373, 0.3941, 0.962, 0.1965, 0.962, 0.09977, 0.9146, 0.09977, 0.9146, 0.1965, 0.6894, 0.964, 0.5936, 0.964, 0.5936, 0.9857, 0.5946, 0.1965, 0.6904, 0.002002, 0.6904, 0.1965, 0.6924, 0.6924, 0.6924, 0.7387, 0.714, 0.6924, 0.2953, 0.5936, 0.2953, 0.6904, 0.1985, 0.6571, 0.2017, 0.6206, 0.2046, 0.6195, 0.2983, 0.9373, 0.3941, 0.9373, 0.3941, 0.8909, 0.8632, 0.09776, 0.8632, 0.05038, 0.8529, 0.05038, 0.8529, 0.09776, 0.2973, 0.641, 0.4928, 0.641, 0.4928, 0.5936, 0.2973, 0.5936, 0.9373, 0.5916, 0.9373, 0.3961, 0.9146, 0.3961, 0.9146, 0.5916, 0.8899, 0.9249, 0.9373, 0.9249, 0.9373, 0.9208, 0.8899, 0.9208, 0.9146, 0.001001, 0.9239, 0.001001, 0.9146, 0.04738, 0.8869, 0.001001, 0.8652, 0.02269, 0.8652, 0.001001, 0.1985, 0.5916, 0.3941, 0.5916, 0.3941, 0.4948, 0.1985, 0.4948, 0.6904, 0.9867, 0.6904, 0.965, 0.5946, 0.9867, 0.5916, 0.4928, 0.5916, 0.2973, 0.4948, 0.2973, 0.4948, 0.4928, 0.9867, 0.9126, 0.9867, 0.8899, 0.8899, 0.8899, 0.8899, 0.9126, 0.9671, 0.9146, 0.964, 0.9146, 0.964, 0.9363, 0.965, 0.9373, 0.9681, 0.9373, 0.9681, 0.9156, 0.8662, 0.02369, 0.8879, 0.002002, 0.8879, 0.02369, 0.5916, 0.5916, 0.3971, 0.5916, 0.5916, 0.4958, 0.9867, 0.7911, 0.9763, 0.7911, 0.9763, 0.8879, 0.9867, 0.8879, 0.4948, 0.9373, 0.5916, 0.9373, 0.5916, 0.8899, 0.4948, 0.8899, 0.7397, 0.3941, 0.7397, 0.1985, 0.6924, 0.1985, 0.6924, 0.3941, 0.2953, 0.9867, 0.2953, 0.964, 0.1985, 0.964, 0.1985, 0.9867, 0.5916, 0.9867, 0.5916, 0.965, 0.4958, 0.9867, 0.7397, 0.5482, 0.7276, 0.5916, 0.6972, 0.5555, 0.6924, 0.4116, 0.7074, 0.3993, 0.7287, 0.3961, 0.7397, 0.4014, 0.001001, 0.7397, 0.1965, 0.7397, 0.1965, 0.6924, 0.001001, 0.6924, 0.6904, 0.5936, 0.5936, 0.5936, 0.5936, 0.6904, 0.6904, 0.6904, 0.9867, 0.3961, 0.964, 0.3961, 0.964, 0.4928, 0.9867, 0.4928, 0.8899, 0.9548, 0.8899, 0.9516, 0.9857, 0.9516, 0.3941, 0.6924, 0.2973, 0.6924, 0.2973, 0.7891, 0.3941, 0.7891, 0.4928, 0.6924, 0.3961, 0.6924, 0.3961, 0.7891, 0.4928, 0.7891, 0.1965, 0.9867, 0.1965, 0.964, 0.09977, 0.964, 0.09977, 0.9867, 0.962, 0.7911, 0.9146, 0.7911, 0.9146, 0.8879, 0.962, 0.8879, 0.1965, 0.4928, 0.1965, 0.3961, 0.001001, 0.3961, 0.001001, 0.4928, 0.2983, 0.9867, 0.3941, 0.9867, 0.3941, 0.965, 0.7891, 0.1965, 0.7891, 0.001001, 0.7417, 0.001001, 0.7417, 0.1965, 0.9897, 0.3941, 0.999, 0.3941, 0.999, 0.2983, 0.09776, 0.9867, 0.09776, 0.964, 0.001001, 0.964, 0.001001, 0.9867, 0.962, 0.9146, 0.9393, 0.9146, 0.9393, 0.9373, 0.962, 0.9373, 0.2459, 0.7891, 0.2459, 0.7417, 0.2232, 0.7417, 0.2232, 0.7891, 0.962, 0.6904, 0.962, 0.4948, 0.9393, 0.4948, 0.9393, 0.6904, 0.001001, 0.962, 0.1965, 0.962, 0.1965, 0.9393, 0.001001, 0.9393, 0.1965, 0.7417, 0.09977, 0.7417, 0.09977, 0.8385, 0.1965, 0.8385, 0.7891, 0.5916, 0.7891, 0.3961, 0.7417, 0.3961, 0.7417, 0.5916, 0.3961, 0.8385, 0.5916, 0.8385, 0.5916, 0.7911, 0.3961, 0.7911, 0.2212, 0.7891, 0.2212, 0.7417, 0.1985, 0.7417, 0.1985, 0.7891, 0.962, 0.4928, 0.962, 0.2973, 0.9393, 0.2973, 0.9393, 0.4928, 0.8509, 0.05038, 0.8405, 0.05038, 0.8405, 0.09776, 0.8509, 0.09776, 0.5936, 0.8385, 0.7891, 0.8385, 0.7891, 0.7911, 0.5936, 0.7911, 0.8879, 0.8405, 0.8405, 0.8405, 0.8405, 0.8879, 0.8879, 0.8879, 0.9867, 0.2953, 0.9867, 0.1985, 0.964, 0.1985, 0.964, 0.2953, 0.5936, 0.9126, 0.7891, 0.9126, 0.7891, 0.8899, 0.5936, 0.8899, 0.8879, 0.09776, 0.8879, 0.05038, 0.8775, 0.05038, 0.8775, 0.09776, 0.9867, 0.7891, 0.9867, 0.6924, 0.9763, 0.6924, 0.9763, 0.7891, 0.7911, 0.9867, 0.8879, 0.9867, 0.8879, 0.964, 0.7911, 0.964, 0.9867, 0.3941, 0.9867, 0.2973, 0.964, 0.2973, 0.964, 0.3941, 0.8899, 0.9496, 0.9867, 0.9496, 0.9867, 0.9393, 0.8899, 0.9393, 0.8711, 0.6648, 0.8652, 0.6553, 0.8653, 0.5495, 0.8713, 0.5345, 0.8879, 0.4948, 0.8879, 0.6904, 0.6904, 0.8879, 0.6904, 0.8405, 0.5936, 0.8405, 0.5936, 0.8879, 0.8385, 0.8405, 0.7911, 0.8405, 0.7911, 0.8879, 0.8385, 0.8879, 0.8879, 0.3961, 0.8405, 0.3961, 0.8405, 0.4928, 0.8879, 0.4928, 0.001001, 0.6904, 0.1965, 0.6904, 0.1965, 0.5936, 0.001001, 0.5936, 0.8879, 0.7911, 0.8405, 0.7911, 0.8405, 0.8385, 0.8879, 0.8385, 0.2953, 0.7891, 0.2953, 0.7417, 0.2726, 0.7417, 0.2726, 0.7891, 0.2706, 0.7891, 0.2706, 0.7417, 0.2479, 0.7417, 0.2479, 0.7891, 0.8632, 0.6904, 0.8632, 0.4948, 0.8405, 0.4948, 0.8405, 0.6904, 0.3961, 0.8632, 0.5916, 0.8632, 0.5916, 0.8405, 0.3961, 0.8405, 0.8755, 0.09776, 0.8755, 0.05038, 0.8652, 0.05038, 0.8652, 0.09776, 0.8879, 0.2953, 0.8879, 0.09977, 0.8405, 0.09977, 0.8405, 0.2953, 0.8899, 0.962, 0.9867, 0.962, 0.9867, 0.9578, 0.8899, 0.9578, 0.9126, 0.2953, 0.9126, 0.09977, 0.8899, 0.09977, 0.8899, 0.2953, 0.6924, 0.8879, 0.7891, 0.8879, 0.7891, 0.8405, 0.6924, 0.8405, 0.8879, 0.02569, 0.8652, 0.02569, 0.8652, 0.04838, 0.8879, 0.04838, 0.9867, 0.1965, 0.9867, 0.09977, 0.964, 0.09977, 0.964, 0.1965, 0.1985, 0.8879, 0.3941, 0.8879, 0.3941, 0.8405, 0.1985, 0.8405, 0.7397, 0.641, 0.7397, 0.5936, 0.7171, 0.5936, 0.7171, 0.641, 0.1965, 0.001001, 0.001001, 0.001001, 0.001001, 0.1965, 0.1965, 0.1965, 0.715, 0.641, 0.715, 0.5936, 0.6924, 0.5936, 0.6924, 0.641, 0.9126, 0.8879, 0.9126, 0.6924, 0.8899, 0.6924, 0.8899, 0.8879, 0.7891, 0.641, 0.7891, 0.5936, 0.7664, 0.5936, 0.7664, 0.641, 0.1985, 0.09776, 0.3941, 0.09776, 0.3941, 0.001001, 0.1985, 0.001001, 0.7644, 0.641, 0.7644, 0.5936, 0.7417, 0.5936, 0.7417, 0.641, 0.8385, 0.7891, 0.8385, 0.5936, 0.7911, 0.5936, 0.7911, 0.7891, 0.7397, 0.6904, 0.7397, 0.643, 0.7171, 0.643, 0.7171, 0.6904, 0.3961, 0.8879, 0.5916, 0.8879, 0.5916, 0.8652, 0.3961, 0.8652, 0.9743, 0.8879, 0.9743, 0.6924, 0.964, 0.6924, 0.964, 0.8879, 0.7397, 0.1965, 0.6934, 0.1965, 0.7397, 0.002002, 0.09977, 0.9126, 0.2953, 0.9126, 0.2953, 0.8899, 0.09977, 0.8899, 0.715, 0.6904, 0.715, 0.643, 0.6924, 0.643, 0.6924, 0.6904, 0.9249, 0.002002, 0.9249, 0.04838, 0.9156, 0.04838, 0.4958, 0.2953, 0.5916, 0.1008, 0.5916, 0.2953, 0.5936, 0.3931, 0.6894, 0.2973, 0.5936, 0.2973, 0.999, 0.09776, 0.999, 0.001001, 0.9887, 0.001001, 0.9887, 0.09776, 0.3961, 0.8899, 0.4928, 0.9061, 0.4928, 0.921, 0.3961, 0.9373, 0.3964, 0.9136, 0.9867, 0.5936, 0.964, 0.5936, 0.964, 0.6904, 0.9867, 0.6904, 0.001001, 0.3941, 0.1965, 0.3941, 0.1965, 0.2973, 0.001001, 0.2973, 0.9867, 0.4948, 0.964, 0.4948, 0.964, 0.5916, 0.9867, 0.5916, 0.2953, 0.9146, 0.2953, 0.9352, 0.1049, 0.9373, 0.09977, 0.9207, 0.1342, 0.9191, 0.8909, 0.9558, 0.9867, 0.9558, 0.9867, 0.9526, 0.8899, 0.9188, 0.9373, 0.9188, 0.9373, 0.9146, 0.8899, 0.9146, 0.6904, 0.3941, 0.6904, 0.2983, 0.5946, 0.3941, 0.9002, 0.964, 0.8899, 0.964, 0.8899, 0.9743, 0.9002, 0.9743, 0.9022, 0.964, 0.9054, 0.964, 0.9022, 0.9733, 0.8632, 0.02369, 0.8632, 0.001001, 0.8529, 0.001001, 0.8529, 0.02369, 0.8509, 0.02369, 0.8509, 0.001001, 0.8405, 0.001001, 0.8405, 0.02369, 0.8182, 0.3941, 0.802, 0.3806, 0.7911, 0.2295, 0.8385, 0.1985, 0.8385, 0.3651, 0.8262, 0.3905, 0.7891, 0.643, 0.7664, 0.643, 0.7664, 0.6904, 0.7891, 0.6904, 0.7911, 0.9373, 0.8879, 0.9373, 0.8879, 0.8899, 0.7911, 0.8899, 0.8385, 0.7911, 0.7911, 0.7911, 0.7911, 0.8385, 0.8385, 0.8385, 0.8385, 0.1965, 0.8385, 0.001001, 0.7911, 0.001001, 0.7911, 0.1965, 0.9126, 0.001001, 0.9022, 0.001001, 0.9022, 0.04838, 0.9126, 0.04838, 0.6904, 0.962, 0.6904, 0.9146, 0.5936, 0.9146, 0.5936, 0.962, 0.7891, 0.1985, 0.7891, 0.3941, 0.7417, 0.3655, 0.7417, 0.2915, 0.7621, 0.2323, 0.09776, 0.7911, 0.05038, 0.7911, 0.05038, 0.8385, 0.09776, 0.8385, 0.1985, 0.962, 0.3941, 0.962, 0.3941, 0.9393, 0.1985, 0.9393, 0.6904, 0.3971, 0.6904, 0.5916, 0.644, 0.5916, 0.04838, 0.7911, 0.001001, 0.7911, 0.001001, 0.8385, 0.04838, 0.8385, 0.715, 0.6934, 0.715, 0.7397, 0.6934, 0.7397, 0.09776, 0.7417, 0.05038, 0.7417, 0.05038, 0.7891, 0.09776, 0.7891, 0.9002, 0.04838, 0.9002, 0.001001, 0.8899, 0.001001, 0.8899, 0.04838, 0.7644, 0.6904, 0.7644, 0.643, 0.7417, 0.643, 0.7417, 0.6904, 0.999, 0.1965, 0.999, 0.09977, 0.9887, 0.09977, 0.9887, 0.1965, 0.7397, 0.7397, 0.7397, 0.6924, 0.7171, 0.6924, 0.7171, 0.7397, 0.7891, 0.964, 0.7891, 0.9867, 0.7338, 0.9827, 0.6924, 0.9759, 0.6924, 0.9673, 0.2953, 0.2953, 0.2953, 0.09977, 0.1985, 0.09977, 0.1985, 0.2953, 0.04838, 0.7417, 0.001001, 0.7417, 0.001001, 0.7891, 0.04838, 0.7891, 0.7891, 0.962, 0.7891, 0.9146, 0.6924, 0.9146, 0.6924, 0.962, 0.7891, 0.7417, 0.7417, 0.7417, 0.7417, 0.7891, 0.7891, 0.7891, 0.8632, 0.04838, 0.8632, 0.02669, 0.8415, 0.04838, 0.3941, 0.2953, 0.3941, 0.09977, 0.2973, 0.09977, 0.2973, 0.2953, 0.5916, 0.962, 0.5916, 0.9393, 0.4948, 0.9393, 0.4948, 0.962, 0.9867, 0.001001, 0.9393, 0.001001, 0.9393, 0.09776, 0.9867, 0.09776, 0.1985, 0.3941, 0.3941, 0.3941, 0.3941, 0.2973, 0.1985, 0.2973, 0.6904, 0.6924, 0.5936, 0.6924, 0.5936, 0.7891, 0.6904, 0.7891, 0.962, 0.6924, 0.9146, 0.6924, 0.9146, 0.7891, 0.962, 0.7891, 0.962, 0.2953, 0.9156, 0.2953, 0.962, 0.1995, 0.1965, 0.999, 0.002002, 0.999, 0.1965, 0.9897, 0.5916, 0.6924, 0.4948, 0.6924, 0.4948, 0.7891, 0.5916, 0.7891, 0.09776, 0.8909, 0.09776, 0.9373, 0.002002, 0.9373, 0.001001, 0.5916, 0.1965, 0.5916, 0.1965, 0.4948, 0.001001, 0.4948, 0.4928, 0.4928, 0.4928, 0.2973, 0.3961, 0.2973, 0.3961, 0.4928])
_uv.active_render = True
me_torus.update()

# ---- objects
ob_largerockrock2 = bpy.data.objects.new('LargeRockRock2', me_torus)

# ---- transforms, parenting, visibility, modifiers, constraints
ob_largerockrock2.location = (0.0, 0.0, 0.5012)
ob_largerockrock2.rotation_euler = (-0.0, -1.571, 0.0)

# ---- collection membership
col_collection.objects.link(ob_largerockrock2)

# ---- scene / render settings (as saved in the file)
scene.frame_start = 1; scene.frame_end = 250; scene.frame_set(1)
scene.render.engine = 'BLENDER_EEVEE_NEXT'
bpy.context.view_layer.update()

# ---- added for rendering (the .blend has no active camera and no usable light): camera, sun
cam_auto = bpy.data.cameras.new('AutoCamera')
cam_auto.lens = 50.0
cam_auto.sensor_width = 36.0
cam_auto.clip_end = 1000.0
ob_auto_camera = bpy.data.objects.new('AutoCamera', cam_auto)
scene.collection.objects.link(ob_auto_camera)
ob_auto_camera.location = (2.73364, -3.10598, 2.91223)
ob_auto_camera.rotation_euler = (1.09748, -7.21219e-08, 0.694738)
scene.camera = ob_auto_camera
light_auto_sun = bpy.data.lights.new('AutoSun', 'SUN')
light_auto_sun.energy = 3.0
light_auto_sun.angle = 0.0523599
ob_auto_sun = bpy.data.objects.new('AutoSun', light_auto_sun)
scene.collection.objects.link(ob_auto_sun)
ob_auto_sun.rotation_euler = (0.872665, 0.174533, 0.523599)
bpy.context.view_layer.update()
